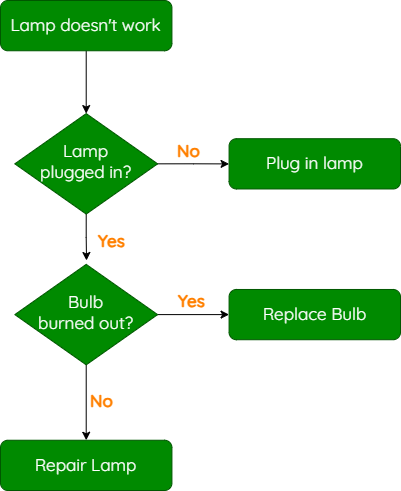

The diagram above was exported from draw.io. Its source (the exported page's mxGraphModel, read from the mxfile embedded in the PNG):
<mxGraphModel dx="1426" dy="781" grid="1" gridSize="10" guides="1" tooltips="1" connect="1" arrows="1" fold="1" page="1" pageScale="1" pageWidth="827" pageHeight="1169" math="0" shadow="0">
  <root>
    <mxCell id="WIyWlLk6GJQsqaUBKTNV-0" />
    <mxCell id="WIyWlLk6GJQsqaUBKTNV-1" parent="WIyWlLk6GJQsqaUBKTNV-0" />
    <mxCell id="Kk0Oh4m9RIIURyPLwoPk-4" style="edgeStyle=orthogonalEdgeStyle;rounded=0;orthogonalLoop=1;jettySize=auto;html=1;exitX=0.5;exitY=1;exitDx=0;exitDy=0;entryX=0.5;entryY=0;entryDx=0;entryDy=0;" edge="1" parent="WIyWlLk6GJQsqaUBKTNV-1" source="WIyWlLk6GJQsqaUBKTNV-3" target="WIyWlLk6GJQsqaUBKTNV-6">
      <mxGeometry relative="1" as="geometry" />
    </mxCell>
    <mxCell id="WIyWlLk6GJQsqaUBKTNV-3" value="Lamp doesn't work" style="rounded=1;whiteSpace=wrap;html=1;fontSize=17;glass=0;strokeWidth=1;shadow=0;fillColor=#008a00;fontColor=#FFFFFF;strokeColor=#005700;fontFamily=Quicksand;fontSource=https%3A%2F%2Ffonts.googleapis.com%2Fcss%3Ffamily%3DQuicksand;fontStyle=0" parent="WIyWlLk6GJQsqaUBKTNV-1" vertex="1">
      <mxGeometry x="160" y="80" width="171.42857142857142" height="50.25641025641024" as="geometry" />
    </mxCell>
    <mxCell id="Kk0Oh4m9RIIURyPLwoPk-5" style="edgeStyle=orthogonalEdgeStyle;rounded=0;orthogonalLoop=1;jettySize=auto;html=1;exitX=0.5;exitY=1;exitDx=0;exitDy=0;" edge="1" parent="WIyWlLk6GJQsqaUBKTNV-1" source="WIyWlLk6GJQsqaUBKTNV-6">
      <mxGeometry relative="1" as="geometry">
        <mxPoint x="246" y="340" as="targetPoint" />
      </mxGeometry>
    </mxCell>
    <mxCell id="Kk0Oh4m9RIIURyPLwoPk-7" style="edgeStyle=orthogonalEdgeStyle;rounded=0;orthogonalLoop=1;jettySize=auto;html=1;exitX=1;exitY=0.5;exitDx=0;exitDy=0;" edge="1" parent="WIyWlLk6GJQsqaUBKTNV-1" source="WIyWlLk6GJQsqaUBKTNV-6" target="WIyWlLk6GJQsqaUBKTNV-7">
      <mxGeometry relative="1" as="geometry" />
    </mxCell>
    <mxCell id="Kk0Oh4m9RIIURyPLwoPk-9" value="&lt;font style=&quot;font-size: 17px;&quot;&gt;No&lt;/font&gt;" style="edgeLabel;html=1;align=center;verticalAlign=middle;resizable=0;points=[];labelBackgroundColor=none;fontFamily=Quicksand;fontSource=https%3A%2F%2Ffonts.googleapis.com%2Fcss%3Ffamily%3DQuicksand;fontColor=#FF8000;fontStyle=1" vertex="1" connectable="0" parent="Kk0Oh4m9RIIURyPLwoPk-7">
      <mxGeometry x="-0.1652" y="-1" relative="1" as="geometry">
        <mxPoint y="-14" as="offset" />
      </mxGeometry>
    </mxCell>
    <mxCell id="Kk0Oh4m9RIIURyPLwoPk-10" value="&lt;font style=&quot;font-size: 17px;&quot;&gt;No&lt;/font&gt;" style="edgeLabel;html=1;align=center;verticalAlign=middle;resizable=0;points=[];labelBackgroundColor=none;fontFamily=Quicksand;fontSource=https%3A%2F%2Ffonts.googleapis.com%2Fcss%3Ffamily%3DQuicksand;fontColor=#FF8000;fontStyle=1" vertex="1" connectable="0" parent="Kk0Oh4m9RIIURyPLwoPk-7">
      <mxGeometry x="-0.1652" y="-1" relative="1" as="geometry">
        <mxPoint x="-87" y="236" as="offset" />
      </mxGeometry>
    </mxCell>
    <mxCell id="Kk0Oh4m9RIIURyPLwoPk-11" value="&lt;span style=&quot;font-size: 17px;&quot;&gt;Yes&lt;/span&gt;" style="edgeLabel;html=1;align=center;verticalAlign=middle;resizable=0;points=[];labelBackgroundColor=none;fontFamily=Quicksand;fontSource=https%3A%2F%2Ffonts.googleapis.com%2Fcss%3Ffamily%3DQuicksand;fontColor=#FF8000;fontStyle=1" vertex="1" connectable="0" parent="Kk0Oh4m9RIIURyPLwoPk-7">
      <mxGeometry x="-0.1652" y="-1" relative="1" as="geometry">
        <mxPoint x="3" y="136" as="offset" />
      </mxGeometry>
    </mxCell>
    <mxCell id="Kk0Oh4m9RIIURyPLwoPk-12" value="&lt;span style=&quot;font-size: 17px;&quot;&gt;Yes&lt;/span&gt;" style="edgeLabel;html=1;align=center;verticalAlign=middle;resizable=0;points=[];labelBackgroundColor=none;fontFamily=Quicksand;fontSource=https%3A%2F%2Ffonts.googleapis.com%2Fcss%3Ffamily%3DQuicksand;fontColor=#FF8000;fontStyle=1" vertex="1" connectable="0" parent="Kk0Oh4m9RIIURyPLwoPk-7">
      <mxGeometry x="-0.1652" y="-1" relative="1" as="geometry">
        <mxPoint x="-77" y="76" as="offset" />
      </mxGeometry>
    </mxCell>
    <mxCell id="WIyWlLk6GJQsqaUBKTNV-6" value="Lamp&lt;br style=&quot;font-size: 17px;&quot;&gt;plugged in?" style="rhombus;whiteSpace=wrap;html=1;shadow=0;fontFamily=Quicksand;fontSize=17;align=center;strokeWidth=1;spacing=6;spacingTop=-4;fillColor=#008a00;fontColor=#FFFFFF;strokeColor=#005700;fontSource=https%3A%2F%2Ffonts.googleapis.com%2Fcss%3Ffamily%3DQuicksand;fontStyle=0" parent="WIyWlLk6GJQsqaUBKTNV-1" vertex="1">
      <mxGeometry x="174.28571428571428" y="193.07692307692307" width="142.85714285714286" height="100.51282051282048" as="geometry" />
    </mxCell>
    <mxCell id="WIyWlLk6GJQsqaUBKTNV-7" value="Plug in lamp" style="rounded=1;whiteSpace=wrap;html=1;fontSize=17;glass=0;strokeWidth=1;shadow=0;fillColor=#008a00;fontColor=#FFFFFF;strokeColor=#005700;fontFamily=Quicksand;fontSource=https%3A%2F%2Ffonts.googleapis.com%2Fcss%3Ffamily%3DQuicksand;fontStyle=0" parent="WIyWlLk6GJQsqaUBKTNV-1" vertex="1">
      <mxGeometry x="388.57142857142856" y="218.20512820512818" width="171.42857142857142" height="50.25641025641024" as="geometry" />
    </mxCell>
    <mxCell id="Kk0Oh4m9RIIURyPLwoPk-6" style="edgeStyle=orthogonalEdgeStyle;rounded=0;orthogonalLoop=1;jettySize=auto;html=1;exitX=0.5;exitY=1;exitDx=0;exitDy=0;entryX=0.5;entryY=0;entryDx=0;entryDy=0;" edge="1" parent="WIyWlLk6GJQsqaUBKTNV-1" source="WIyWlLk6GJQsqaUBKTNV-10" target="WIyWlLk6GJQsqaUBKTNV-11">
      <mxGeometry relative="1" as="geometry" />
    </mxCell>
    <mxCell id="Kk0Oh4m9RIIURyPLwoPk-8" style="edgeStyle=orthogonalEdgeStyle;rounded=0;orthogonalLoop=1;jettySize=auto;html=1;exitX=1;exitY=0.5;exitDx=0;exitDy=0;entryX=0;entryY=0.5;entryDx=0;entryDy=0;" edge="1" parent="WIyWlLk6GJQsqaUBKTNV-1" source="WIyWlLk6GJQsqaUBKTNV-10" target="WIyWlLk6GJQsqaUBKTNV-12">
      <mxGeometry relative="1" as="geometry" />
    </mxCell>
    <mxCell id="WIyWlLk6GJQsqaUBKTNV-10" value="Bulb&lt;br style=&quot;font-size: 17px;&quot;&gt;burned out?" style="rhombus;whiteSpace=wrap;html=1;shadow=0;fontFamily=Quicksand;fontSize=17;align=center;strokeWidth=1;spacing=6;spacingTop=-4;fillColor=#008a00;fontColor=#FFFFFF;strokeColor=#005700;fontSource=https%3A%2F%2Ffonts.googleapis.com%2Fcss%3Ffamily%3DQuicksand;fontStyle=0" parent="WIyWlLk6GJQsqaUBKTNV-1" vertex="1">
      <mxGeometry x="174.28571428571428" y="343.8461538461538" width="142.85714285714286" height="100.51282051282048" as="geometry" />
    </mxCell>
    <mxCell id="WIyWlLk6GJQsqaUBKTNV-11" value="Repair Lamp" style="rounded=1;whiteSpace=wrap;html=1;fontSize=17;glass=0;strokeWidth=1;shadow=0;fillColor=#008a00;fontColor=#FFFFFF;strokeColor=#005700;fontFamily=Quicksand;fontSource=https%3A%2F%2Ffonts.googleapis.com%2Fcss%3Ffamily%3DQuicksand;fontStyle=0" parent="WIyWlLk6GJQsqaUBKTNV-1" vertex="1">
      <mxGeometry x="160" y="519.7435897435896" width="171.42857142857142" height="50.25641025641024" as="geometry" />
    </mxCell>
    <mxCell id="WIyWlLk6GJQsqaUBKTNV-12" value="Replace Bulb" style="rounded=1;whiteSpace=wrap;html=1;fontSize=17;glass=0;strokeWidth=1;shadow=0;fillColor=#008a00;fontColor=#FFFFFF;strokeColor=#005700;fontFamily=Quicksand;fontSource=https%3A%2F%2Ffonts.googleapis.com%2Fcss%3Ffamily%3DQuicksand;fontStyle=0" parent="WIyWlLk6GJQsqaUBKTNV-1" vertex="1">
      <mxGeometry x="388.57142857142856" y="368.9743589743589" width="171.42857142857142" height="50.25641025641024" as="geometry" />
    </mxCell>
  </root>
</mxGraphModel>